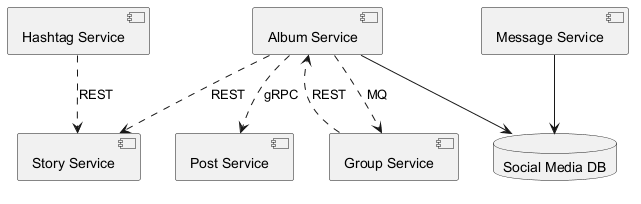

The diagram above was rendered by PlantUML. Its source (embedded in the PNG):
@startuml
skinparam backgroundColor #FFFFFF
skinparam classBackgroundColor #F1F8E9
skinparam classBorderColor #33691E
component "Post Service" as C_PostService
component "Story Service" as C_StoryService
component "Group Service" as C_GroupService
component "Album Service" as C_AlbumService
component "Hashtag Service" as C_HashtagService
component "Message Service" as C_MessageService
database "Social Media DB" as DB_social_media
C_AlbumService --> DB_social_media
C_MessageService --> DB_social_media
C_AlbumService ..> C_StoryService : REST
C_AlbumService ..> C_PostService : gRPC
C_AlbumService ..> C_GroupService : MQ
C_GroupService ..> C_AlbumService : REST
C_HashtagService ..> C_StoryService : REST
@enduml